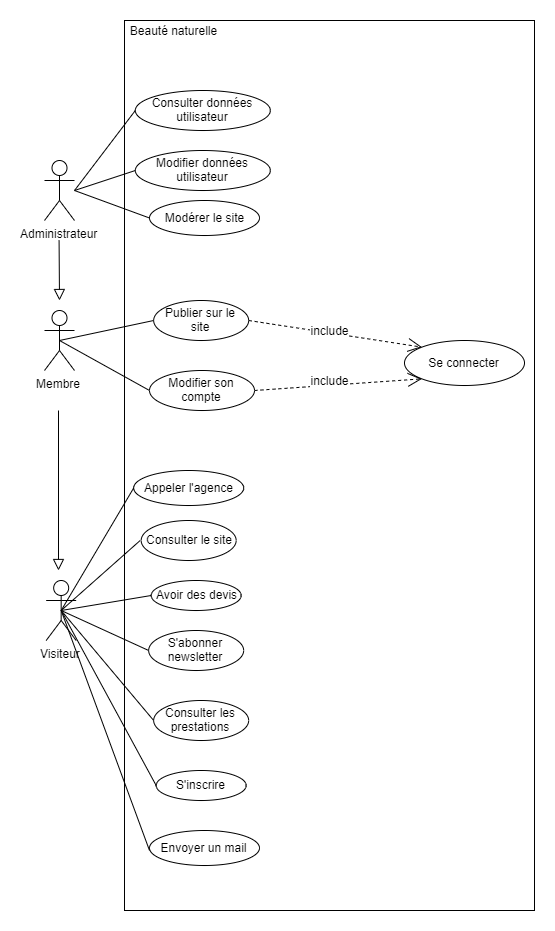

The diagram above was exported from draw.io. Its source (the exported page's mxGraphModel, read from the mxfile embedded in the PNG):
<mxGraphModel dx="1391" dy="841" grid="1" gridSize="10" guides="1" tooltips="1" connect="1" arrows="1" fold="1" page="1" pageScale="1" pageWidth="827" pageHeight="1169" math="0" shadow="0">
  <root>
    <mxCell id="0" />
    <mxCell id="1" parent="0" />
    <mxCell id="ojB8u_n5zXgxZFzfZ7V_-3" value="" style="rounded=0;whiteSpace=wrap;html=1;align=left;" parent="1" vertex="1">
      <mxGeometry x="190" y="40" width="410" height="890" as="geometry" />
    </mxCell>
    <mxCell id="ojB8u_n5zXgxZFzfZ7V_-5" value="Beauté naturelle" style="text;html=1;strokeColor=none;fillColor=none;align=center;verticalAlign=middle;whiteSpace=wrap;rounded=0;" parent="1" vertex="1">
      <mxGeometry x="190" y="40" width="97" height="20" as="geometry" />
    </mxCell>
    <mxCell id="ojB8u_n5zXgxZFzfZ7V_-6" value="Membre" style="shape=umlActor;verticalLabelPosition=bottom;labelBackgroundColor=#ffffff;verticalAlign=top;html=1;outlineConnect=0;" parent="1" vertex="1">
      <mxGeometry x="110" y="330" width="30" height="60" as="geometry" />
    </mxCell>
    <mxCell id="ojB8u_n5zXgxZFzfZ7V_-9" value="Se connecter" style="ellipse;whiteSpace=wrap;html=1;" parent="1" vertex="1">
      <mxGeometry x="470" y="360" width="120" height="45" as="geometry" />
    </mxCell>
    <mxCell id="ojB8u_n5zXgxZFzfZ7V_-10" value="S'inscrire" style="ellipse;whiteSpace=wrap;html=1;" parent="1" vertex="1">
      <mxGeometry x="221.66999999999996" y="790" width="90" height="30" as="geometry" />
    </mxCell>
    <mxCell id="ojB8u_n5zXgxZFzfZ7V_-11" value="Avoir des devis" style="ellipse;whiteSpace=wrap;html=1;" parent="1" vertex="1">
      <mxGeometry x="216.66999999999996" y="600" width="90" height="30" as="geometry" />
    </mxCell>
    <mxCell id="ojB8u_n5zXgxZFzfZ7V_-12" value="Consulter les prestations" style="ellipse;whiteSpace=wrap;html=1;" parent="1" vertex="1">
      <mxGeometry x="219.16999999999996" y="720" width="95" height="40" as="geometry" />
    </mxCell>
    <mxCell id="ojB8u_n5zXgxZFzfZ7V_-13" value="S'abonner newsletter" style="ellipse;whiteSpace=wrap;html=1;" parent="1" vertex="1">
      <mxGeometry x="214.17" y="650" width="95" height="40" as="geometry" />
    </mxCell>
    <mxCell id="ojB8u_n5zXgxZFzfZ7V_-14" value="Consulter données utilisateur" style="ellipse;whiteSpace=wrap;html=1;" parent="1" vertex="1">
      <mxGeometry x="200.83" y="110" width="135" height="40" as="geometry" />
    </mxCell>
    <mxCell id="ojB8u_n5zXgxZFzfZ7V_-15" value="Modifier données utilisateur" style="ellipse;whiteSpace=wrap;html=1;" parent="1" vertex="1">
      <mxGeometry x="200.82999999999998" y="170" width="135" height="40" as="geometry" />
    </mxCell>
    <mxCell id="ojB8u_n5zXgxZFzfZ7V_-16" value="Publier sur le site" style="ellipse;whiteSpace=wrap;html=1;" parent="1" vertex="1">
      <mxGeometry x="219.17" y="320" width="95" height="40" as="geometry" />
    </mxCell>
    <mxCell id="ojB8u_n5zXgxZFzfZ7V_-18" value="Administrateur" style="shape=umlActor;verticalLabelPosition=bottom;labelBackgroundColor=#ffffff;verticalAlign=top;html=1;outlineConnect=0;" parent="1" vertex="1">
      <mxGeometry x="110" y="180" width="30" height="60" as="geometry" />
    </mxCell>
    <mxCell id="ojB8u_n5zXgxZFzfZ7V_-34" value="Modifier son compte" style="ellipse;whiteSpace=wrap;html=1;" parent="1" vertex="1">
      <mxGeometry x="215" y="390" width="105" height="40" as="geometry" />
    </mxCell>
    <mxCell id="ojB8u_n5zXgxZFzfZ7V_-37" value="Modérer le site" style="ellipse;whiteSpace=wrap;html=1;" parent="1" vertex="1">
      <mxGeometry x="215" y="220" width="110" height="35" as="geometry" />
    </mxCell>
    <mxCell id="FLwlsprIiwjIkoELsXkJ-1" value="Visiteur" style="shape=umlActor;verticalLabelPosition=bottom;labelBackgroundColor=#ffffff;verticalAlign=top;html=1;outlineConnect=0;" vertex="1" parent="1">
      <mxGeometry x="111.66999999999999" y="600" width="30" height="60" as="geometry" />
    </mxCell>
    <mxCell id="FLwlsprIiwjIkoELsXkJ-5" value="Consulter le site" style="ellipse;whiteSpace=wrap;html=1;" vertex="1" parent="1">
      <mxGeometry x="206.67" y="540" width="95" height="40" as="geometry" />
    </mxCell>
    <mxCell id="FLwlsprIiwjIkoELsXkJ-6" value="Envoyer un mail" style="ellipse;whiteSpace=wrap;html=1;" vertex="1" parent="1">
      <mxGeometry x="214.99999999999997" y="850" width="110" height="35" as="geometry" />
    </mxCell>
    <mxCell id="FLwlsprIiwjIkoELsXkJ-7" value="Appeler l'agence" style="ellipse;whiteSpace=wrap;html=1;" vertex="1" parent="1">
      <mxGeometry x="199.16999999999996" y="490" width="110" height="35" as="geometry" />
    </mxCell>
    <mxCell id="FLwlsprIiwjIkoELsXkJ-9" value="" style="endArrow=none;html=1;" edge="1" parent="1">
      <mxGeometry width="50" height="50" relative="1" as="geometry">
        <mxPoint x="140" y="210" as="sourcePoint" />
        <mxPoint x="200.82999999999998" y="130" as="targetPoint" />
      </mxGeometry>
    </mxCell>
    <mxCell id="FLwlsprIiwjIkoELsXkJ-10" value="" style="endArrow=none;html=1;entryX=0;entryY=0.5;entryDx=0;entryDy=0;" edge="1" parent="1" target="ojB8u_n5zXgxZFzfZ7V_-15">
      <mxGeometry width="50" height="50" relative="1" as="geometry">
        <mxPoint x="140" y="210" as="sourcePoint" />
        <mxPoint x="183.32999999999998" y="165" as="targetPoint" />
      </mxGeometry>
    </mxCell>
    <mxCell id="FLwlsprIiwjIkoELsXkJ-11" value="" style="endArrow=none;html=1;entryX=0;entryY=0.5;entryDx=0;entryDy=0;exitX=0.5;exitY=0.5;exitDx=0;exitDy=0;exitPerimeter=0;" edge="1" parent="1" source="FLwlsprIiwjIkoELsXkJ-1" target="FLwlsprIiwjIkoELsXkJ-7">
      <mxGeometry width="50" height="50" relative="1" as="geometry">
        <mxPoint x="141.67" y="510" as="sourcePoint" />
        <mxPoint x="191.67" y="460" as="targetPoint" />
      </mxGeometry>
    </mxCell>
    <mxCell id="FLwlsprIiwjIkoELsXkJ-13" value="" style="endArrow=none;html=1;exitX=0.5;exitY=0.5;exitDx=0;exitDy=0;exitPerimeter=0;" edge="1" parent="1" source="FLwlsprIiwjIkoELsXkJ-1">
      <mxGeometry width="50" height="50" relative="1" as="geometry">
        <mxPoint x="141.67" y="510" as="sourcePoint" />
        <mxPoint x="205.67" y="560" as="targetPoint" />
      </mxGeometry>
    </mxCell>
    <mxCell id="FLwlsprIiwjIkoELsXkJ-14" value="" style="endArrow=none;html=1;entryX=0;entryY=0.5;entryDx=0;entryDy=0;exitX=0.5;exitY=0.5;exitDx=0;exitDy=0;exitPerimeter=0;" edge="1" parent="1" source="FLwlsprIiwjIkoELsXkJ-1" target="ojB8u_n5zXgxZFzfZ7V_-11">
      <mxGeometry width="50" height="50" relative="1" as="geometry">
        <mxPoint x="141.67" y="510" as="sourcePoint" />
        <mxPoint x="209.17" y="610" as="targetPoint" />
      </mxGeometry>
    </mxCell>
    <mxCell id="FLwlsprIiwjIkoELsXkJ-16" value="" style="endArrow=none;html=1;entryX=0;entryY=0.5;entryDx=0;entryDy=0;exitX=0.5;exitY=0.5;exitDx=0;exitDy=0;exitPerimeter=0;" edge="1" parent="1" source="FLwlsprIiwjIkoELsXkJ-1" target="ojB8u_n5zXgxZFzfZ7V_-13">
      <mxGeometry width="50" height="50" relative="1" as="geometry">
        <mxPoint x="131.67" y="630" as="sourcePoint" />
        <mxPoint x="181.67" y="580" as="targetPoint" />
      </mxGeometry>
    </mxCell>
    <mxCell id="FLwlsprIiwjIkoELsXkJ-17" value="" style="endArrow=none;html=1;exitX=0.5;exitY=0.5;exitDx=0;exitDy=0;exitPerimeter=0;" edge="1" parent="1" source="FLwlsprIiwjIkoELsXkJ-1">
      <mxGeometry width="50" height="50" relative="1" as="geometry">
        <mxPoint x="169.17" y="790" as="sourcePoint" />
        <mxPoint x="219.17" y="740" as="targetPoint" />
      </mxGeometry>
    </mxCell>
    <mxCell id="FLwlsprIiwjIkoELsXkJ-18" value="" style="endArrow=none;html=1;exitX=0.5;exitY=0.5;exitDx=0;exitDy=0;exitPerimeter=0;entryX=0;entryY=0.5;entryDx=0;entryDy=0;" edge="1" parent="1" source="FLwlsprIiwjIkoELsXkJ-1" target="ojB8u_n5zXgxZFzfZ7V_-10">
      <mxGeometry width="50" height="50" relative="1" as="geometry">
        <mxPoint x="171.67" y="850" as="sourcePoint" />
        <mxPoint x="221.67" y="800" as="targetPoint" />
      </mxGeometry>
    </mxCell>
    <mxCell id="FLwlsprIiwjIkoELsXkJ-19" value="" style="endArrow=none;html=1;exitX=0.5;exitY=0.5;exitDx=0;exitDy=0;exitPerimeter=0;" edge="1" parent="1" source="FLwlsprIiwjIkoELsXkJ-1">
      <mxGeometry width="50" height="50" relative="1" as="geometry">
        <mxPoint x="164.99999999999997" y="920" as="sourcePoint" />
        <mxPoint x="214.99999999999997" y="870" as="targetPoint" />
      </mxGeometry>
    </mxCell>
    <mxCell id="FLwlsprIiwjIkoELsXkJ-20" value="" style="endArrow=none;html=1;exitX=0.5;exitY=0.5;exitDx=0;exitDy=0;exitPerimeter=0;entryX=0;entryY=0.5;entryDx=0;entryDy=0;" edge="1" parent="1" source="ojB8u_n5zXgxZFzfZ7V_-6" target="ojB8u_n5zXgxZFzfZ7V_-34">
      <mxGeometry width="50" height="50" relative="1" as="geometry">
        <mxPoint x="157.5" y="330" as="sourcePoint" />
        <mxPoint x="207.5" y="280" as="targetPoint" />
      </mxGeometry>
    </mxCell>
    <mxCell id="FLwlsprIiwjIkoELsXkJ-23" value="" style="endArrow=none;html=1;exitX=0.5;exitY=0.5;exitDx=0;exitDy=0;exitPerimeter=0;entryX=0;entryY=0.5;entryDx=0;entryDy=0;" edge="1" parent="1" source="ojB8u_n5zXgxZFzfZ7V_-6" target="ojB8u_n5zXgxZFzfZ7V_-16">
      <mxGeometry width="50" height="50" relative="1" as="geometry">
        <mxPoint x="145" y="409.9999999999999" as="sourcePoint" />
        <mxPoint x="215" y="440" as="targetPoint" />
      </mxGeometry>
    </mxCell>
    <mxCell id="FLwlsprIiwjIkoELsXkJ-24" value="" style="endArrow=none;html=1;entryX=0;entryY=0.5;entryDx=0;entryDy=0;" edge="1" parent="1" target="ojB8u_n5zXgxZFzfZ7V_-37">
      <mxGeometry width="50" height="50" relative="1" as="geometry">
        <mxPoint x="140" y="210" as="sourcePoint" />
        <mxPoint x="205.00000000000173" y="220" as="targetPoint" />
      </mxGeometry>
    </mxCell>
    <mxCell id="FLwlsprIiwjIkoELsXkJ-28" value="Extends" style="endArrow=block;endSize=9;endFill=0;strokeColor=#000000;html=1;labelBackgroundColor=#ffffff;noLabel=1;fontColor=none;" edge="1" parent="1">
      <mxGeometry width="160" relative="1" as="geometry">
        <mxPoint x="124" y="430" as="sourcePoint" />
        <mxPoint x="124" y="590" as="targetPoint" />
      </mxGeometry>
    </mxCell>
    <mxCell id="FLwlsprIiwjIkoELsXkJ-29" value="Extends" style="endArrow=block;endSize=9;endFill=0;strokeColor=#000000;html=1;labelBackgroundColor=#ffffff;noLabel=1;fontColor=none;" edge="1" parent="1">
      <mxGeometry width="160" relative="1" as="geometry">
        <mxPoint x="124.58000000000001" y="260" as="sourcePoint" />
        <mxPoint x="125" y="320" as="targetPoint" />
      </mxGeometry>
    </mxCell>
    <mxCell id="FLwlsprIiwjIkoELsXkJ-35" value="Use" style="endArrow=open;endSize=12;dashed=1;html=1;labelBackgroundColor=#ffffff;strokeColor=#000000;fontColor=none;noLabel=1;entryX=0;entryY=1;entryDx=0;entryDy=0;exitX=1;exitY=0.5;exitDx=0;exitDy=0;" edge="1" parent="1" source="ojB8u_n5zXgxZFzfZ7V_-34" target="ojB8u_n5zXgxZFzfZ7V_-9">
      <mxGeometry width="160" relative="1" as="geometry">
        <mxPoint x="350" y="409.58000000000004" as="sourcePoint" />
        <mxPoint x="510" y="409.58000000000004" as="targetPoint" />
      </mxGeometry>
    </mxCell>
    <object label="Use" id="FLwlsprIiwjIkoELsXkJ-36">
      <mxCell style="endArrow=open;endSize=12;dashed=1;html=1;labelBackgroundColor=#ffffff;strokeColor=#000000;fontColor=none;entryX=0;entryY=0;entryDx=0;entryDy=0;noLabel=1;exitX=1;exitY=0.5;exitDx=0;exitDy=0;" edge="1" parent="1" source="ojB8u_n5zXgxZFzfZ7V_-16" target="ojB8u_n5zXgxZFzfZ7V_-9">
        <mxGeometry width="160" relative="1" as="geometry">
          <mxPoint x="341.67" y="347.0799999999999" as="sourcePoint" />
          <mxPoint x="371.67" y="319.9999999999999" as="targetPoint" />
        </mxGeometry>
      </mxCell>
    </object>
    <mxCell id="FLwlsprIiwjIkoELsXkJ-38" value="include" style="text;strokeColor=none;fillColor=none;align=center;verticalAlign=middle;rounded=0;fontColor=#000000;html=1;whiteSpace=wrap;labelBackgroundColor=#ffffff;" vertex="1" parent="1">
      <mxGeometry x="375" y="340.00000000000006" width="40" height="20" as="geometry" />
    </mxCell>
    <mxCell id="FLwlsprIiwjIkoELsXkJ-42" value="include" style="text;strokeColor=none;fillColor=none;align=center;verticalAlign=middle;rounded=0;fontColor=#000000;html=1;whiteSpace=wrap;labelBackgroundColor=#ffffff;" vertex="1" parent="1">
      <mxGeometry x="375" y="390.00000000000006" width="40" height="20" as="geometry" />
    </mxCell>
  </root>
</mxGraphModel>